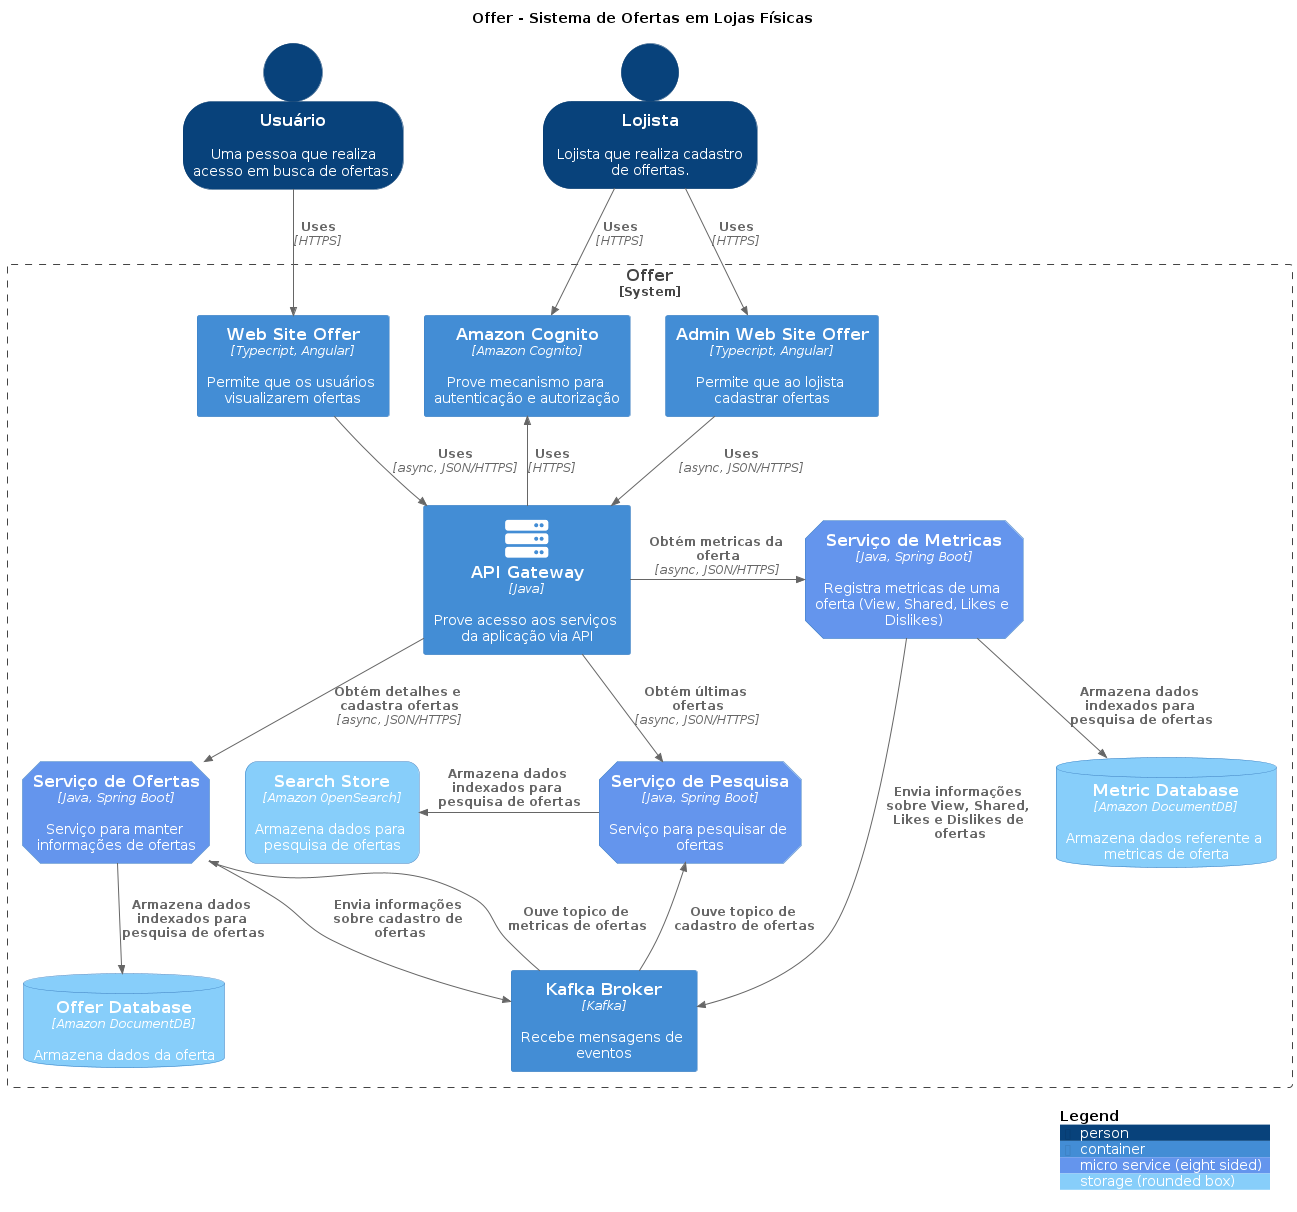

The diagram above was rendered by PlantUML. Its source (embedded in the PNG):
@startuml "DiagramaContainer"
!include https://raw.githubusercontent.com/plantuml-stdlib/C4-PlantUML/master/C4_Container.puml
!define DEVICONS https://raw.githubusercontent.com/tupadr3/plantuml-icon-font-sprites/master/devicons
!define DEVICONS2 https://raw.githubusercontent.com/tupadr3/plantuml-icon-font-sprites/master/devicons2
!define FONTAWESOME https://raw.githubusercontent.com/tupadr3/plantuml-icon-font-sprites/master/font-awesome-5

' uncomment the following line and comment the first to use locally
' !include C4_Container.puml

!include DEVICONS/angular.puml
!include DEVICONS/dotnet.puml
!include DEVICONS/java.puml
!include DEVICONS/msql_server.puml
!include FONTAWESOME/server.puml

AddElementTag("microService", $shape=EightSidedShape(), $bgColor="CornflowerBlue", $fontColor="white", $legendText="micro service (eight sided)")
AddElementTag("storage", $shape=RoundedBoxShape(), $bgColor="lightSkyBlue", $fontColor="white")

SHOW_PERSON_OUTLINE()

title "Offer - Sistema de Ofertas em Lojas Físicas"

Person(user, "Usuário", "Uma pessoa que realiza acesso em busca de ofertas.")
Person(storeowner, "Lojista", "Lojista que realiza cadastro de offertas.")

System_Boundary(c2, "Offer") {
    Container(website, "Web Site Offer", "Typecript, Angular", "Permite que os usuários visualizarem ofertas")
    Container(admin_website, "Admin Web Site Offer", "Typecript, Angular", "Permite que ao lojista cadastrar ofertas")
    
    Container(cognito_service, "Amazon Cognito", "Amazon Cognito", "Prove mecanismo para autenticação e autorização")

    Container(api_gateway, "API Gateway", "Java", "Prove acesso aos serviços da aplicação via API", "server")
    Container(search_service, "Serviço de Pesquisa", "Java, Spring Boot", "Serviço para pesquisar de ofertas", $tags = "microService")
    Container(offer_service, "Serviço de Ofertas", "Java, Spring Boot", "Serviço para manter informações de ofertas", $tags = "microService")
    Container(metric_service, "Serviço de Metricas", "Java, Spring Boot", "Registra metricas de uma oferta (View, Shared, Likes e Dislikes)", $tags = "microService")
    Container(kafka_broker, "Kafka Broker", "Kafka", "Recebe mensagens de eventos")
    Container(search_store, "Search Store", "Amazon OpenSearch", "Armazena dados para pesquisa de ofertas", $tags = "storage")
    ContainerDb(offer_db, "Offer Database", "Amazon DocumentDB", "Armazena dados da oferta", $tags = "storage")
    ContainerDb(metric_db, "Metric Database", "Amazon DocumentDB", "Armazena dados referente a metricas de oferta", $tags = "storage")
}

Rel_D(user, website, "Uses", "HTTPS")
Rel_D(storeowner, admin_website, "Uses", "HTTPS")
Rel(storeowner, cognito_service, "Uses", "HTTPS")
Rel_U(api_gateway, cognito_service, "Uses", "HTTPS")

Rel_D(website, api_gateway, "Uses", "async, JSON/HTTPS")
Rel_D(admin_website, api_gateway, "Uses", "async, JSON/HTTPS")

Rel(api_gateway, search_service, "Obtém últimas ofertas", "async, JSON/HTTPS")
Rel_D(api_gateway, offer_service, "Obtém detalhes e cadastra ofertas", "async, JSON/HTTPS")
Rel_R(api_gateway, metric_service, "Obtém metricas da oferta", "async, JSON/HTTPS")

Rel_L(search_service, search_store, "Armazena dados indexados para pesquisa de ofertas")
Rel(offer_service, offer_db, "Armazena dados indexados para pesquisa de ofertas")
Rel(metric_service, metric_db, "Armazena dados indexados para pesquisa de ofertas")

Rel_D(metric_service, kafka_broker, "Envia informações sobre View, Shared, Likes e Dislikes de ofertas")
Rel_D(offer_service, kafka_broker, "Envia informações sobre cadastro de ofertas")

Rel_U(kafka_broker, offer_service, "Ouve topico de metricas de ofertas")
Rel_L(kafka_broker, search_service, "Ouve topico de cadastro de ofertas")

SHOW_LEGEND()
@enduml